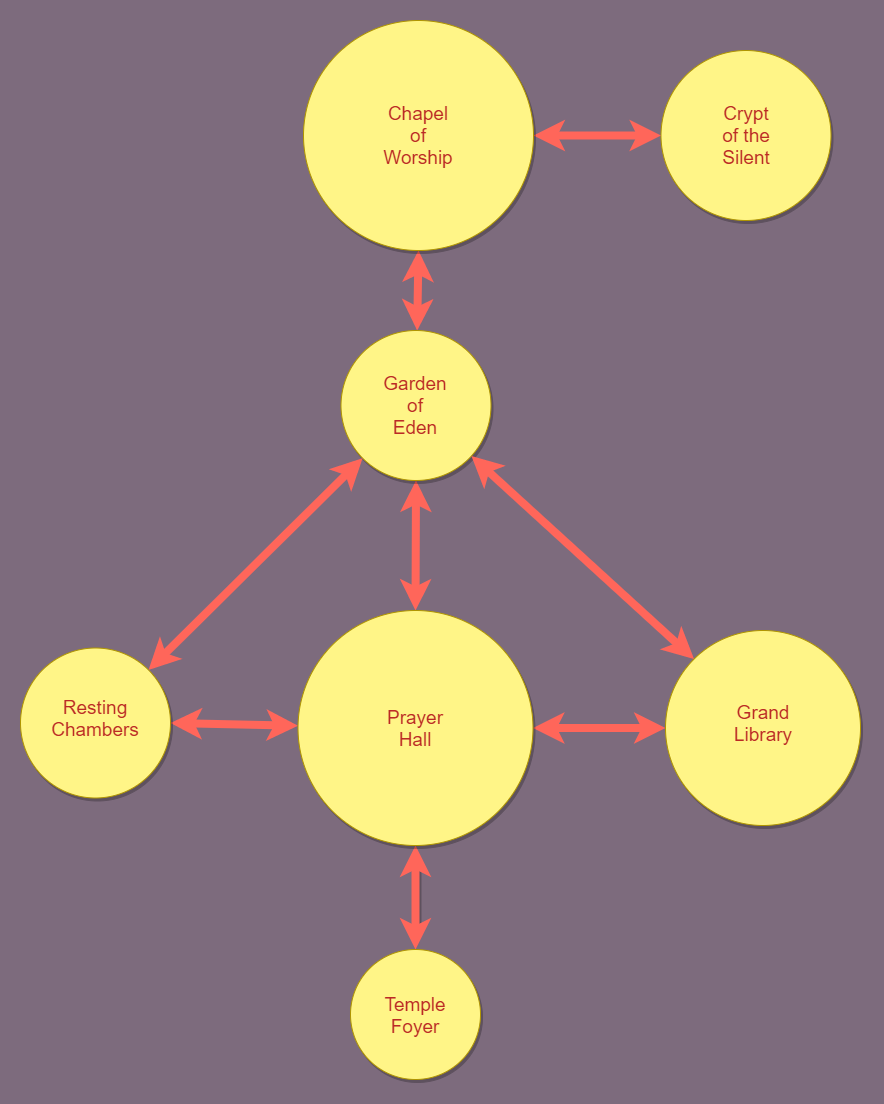

The diagram above was exported from draw.io. Its source (the exported page's mxGraphModel, read from the mxfile embedded in the PNG):
<mxGraphModel dx="1221" dy="681" grid="1" gridSize="10" guides="1" tooltips="1" connect="1" arrows="1" fold="1" page="1" pageScale="1" pageWidth="850" pageHeight="1100" background="#7D6B7D" math="0" shadow="0">
  <root>
    <mxCell id="0" />
    <mxCell id="1" parent="0" />
    <mxCell id="UO9odQrRgvHU1sDsZ_od-5" style="edgeStyle=orthogonalEdgeStyle;rounded=0;orthogonalLoop=1;jettySize=auto;html=1;entryX=0.5;entryY=1;entryDx=0;entryDy=0;strokeColor=#FF665A;strokeWidth=8;shadow=1;sketch=0;startArrow=classic;startFill=1;" parent="1" source="etXC-PnhKvMYawUPqMZe-1" target="etXC-PnhKvMYawUPqMZe-2" edge="1">
      <mxGeometry relative="1" as="geometry" />
    </mxCell>
    <mxCell id="etXC-PnhKvMYawUPqMZe-1" value="" style="ellipse;whiteSpace=wrap;html=1;aspect=fixed;fillColor=#FFF587;strokeColor=#B09500;fontColor=#000000;shadow=1;" parent="1" vertex="1">
      <mxGeometry x="370" y="949" width="130" height="130" as="geometry" />
    </mxCell>
    <mxCell id="rp4dnEvtffLv3L8gbGRQ-1" style="rounded=0;orthogonalLoop=1;jettySize=auto;html=1;entryX=1;entryY=0.5;entryDx=0;entryDy=0;strokeWidth=8;strokeColor=#FF665A;startArrow=classic;startFill=1;" edge="1" parent="1" source="etXC-PnhKvMYawUPqMZe-2" target="etXC-PnhKvMYawUPqMZe-14">
      <mxGeometry relative="1" as="geometry" />
    </mxCell>
    <mxCell id="rp4dnEvtffLv3L8gbGRQ-2" style="edgeStyle=orthogonalEdgeStyle;rounded=0;orthogonalLoop=1;jettySize=auto;html=1;strokeColor=#FF665A;strokeWidth=8;startArrow=classic;startFill=1;" edge="1" parent="1" source="etXC-PnhKvMYawUPqMZe-2" target="UO9odQrRgvHU1sDsZ_od-1">
      <mxGeometry relative="1" as="geometry" />
    </mxCell>
    <mxCell id="rp4dnEvtffLv3L8gbGRQ-4" style="edgeStyle=none;rounded=0;orthogonalLoop=1;jettySize=auto;html=1;startArrow=classic;startFill=1;strokeColor=#FF665A;strokeWidth=8;" edge="1" parent="1" source="etXC-PnhKvMYawUPqMZe-2" target="etXC-PnhKvMYawUPqMZe-7">
      <mxGeometry relative="1" as="geometry" />
    </mxCell>
    <mxCell id="etXC-PnhKvMYawUPqMZe-2" value="" style="ellipse;whiteSpace=wrap;html=1;aspect=fixed;fillColor=#FFF587;strokeColor=#B09500;fontColor=#000000;sketch=0;shadow=1;" parent="1" vertex="1">
      <mxGeometry x="317.5" y="610" width="235" height="235" as="geometry" />
    </mxCell>
    <mxCell id="etXC-PnhKvMYawUPqMZe-4" value="&lt;font color=&quot;#bb2a25&quot;&gt;&lt;span style=&quot;font-size: 19px&quot;&gt;Temple Foyer&lt;/span&gt;&lt;/font&gt;" style="text;html=1;strokeColor=none;fillColor=none;align=center;verticalAlign=middle;whiteSpace=wrap;rounded=0;shadow=1;sketch=0;" parent="1" vertex="1">
      <mxGeometry x="405" y="1000" width="60" height="30" as="geometry" />
    </mxCell>
    <mxCell id="rp4dnEvtffLv3L8gbGRQ-7" style="edgeStyle=none;rounded=0;orthogonalLoop=1;jettySize=auto;html=1;entryX=0.5;entryY=1;entryDx=0;entryDy=0;startArrow=classic;startFill=1;strokeColor=#FF665A;strokeWidth=8;" edge="1" parent="1" source="etXC-PnhKvMYawUPqMZe-7" target="etXC-PnhKvMYawUPqMZe-11">
      <mxGeometry relative="1" as="geometry" />
    </mxCell>
    <mxCell id="etXC-PnhKvMYawUPqMZe-7" value="" style="ellipse;whiteSpace=wrap;html=1;aspect=fixed;fillColor=#FFF587;strokeColor=#B09500;fontColor=#000000;sketch=0;shadow=1;" parent="1" vertex="1">
      <mxGeometry x="360.5" y="330" width="150" height="150" as="geometry" />
    </mxCell>
    <mxCell id="etXC-PnhKvMYawUPqMZe-8" value="&lt;font color=&quot;#bb2a25&quot;&gt;&lt;span style=&quot;font-size: 19px&quot;&gt;Garden of Eden&lt;/span&gt;&lt;/font&gt;" style="text;html=1;strokeColor=none;fillColor=none;align=center;verticalAlign=middle;whiteSpace=wrap;rounded=0;shadow=1;sketch=0;" parent="1" vertex="1">
      <mxGeometry x="405.5" y="390" width="60" height="30" as="geometry" />
    </mxCell>
    <mxCell id="etXC-PnhKvMYawUPqMZe-9" value="" style="ellipse;whiteSpace=wrap;html=1;aspect=fixed;fillColor=#FFF587;strokeColor=#B09500;fontColor=#000000;sketch=0;shadow=1;" parent="1" vertex="1">
      <mxGeometry x="680.5" y="50" width="170" height="170" as="geometry" />
    </mxCell>
    <mxCell id="etXC-PnhKvMYawUPqMZe-10" value="&lt;font color=&quot;#bb2a25&quot;&gt;&lt;span style=&quot;font-size: 19px&quot;&gt;Crypt of the Silent&lt;/span&gt;&lt;/font&gt;" style="text;html=1;strokeColor=none;fillColor=none;align=center;verticalAlign=middle;whiteSpace=wrap;rounded=0;shadow=1;sketch=0;" parent="1" vertex="1">
      <mxGeometry x="735.5" y="120" width="60" height="30" as="geometry" />
    </mxCell>
    <mxCell id="rp4dnEvtffLv3L8gbGRQ-8" style="edgeStyle=none;rounded=0;orthogonalLoop=1;jettySize=auto;html=1;exitX=1;exitY=0.5;exitDx=0;exitDy=0;startArrow=classic;startFill=1;strokeColor=#FF665A;strokeWidth=8;" edge="1" parent="1" source="etXC-PnhKvMYawUPqMZe-11" target="etXC-PnhKvMYawUPqMZe-9">
      <mxGeometry relative="1" as="geometry" />
    </mxCell>
    <mxCell id="etXC-PnhKvMYawUPqMZe-11" value="" style="ellipse;whiteSpace=wrap;html=1;aspect=fixed;fillColor=#FFF587;strokeColor=#B09500;fontColor=#000000;sketch=0;shadow=1;" parent="1" vertex="1">
      <mxGeometry x="323" y="20" width="230" height="230" as="geometry" />
    </mxCell>
    <mxCell id="etXC-PnhKvMYawUPqMZe-12" value="&lt;font color=&quot;#bb2a25&quot;&gt;&lt;span style=&quot;font-size: 19px&quot;&gt;Chapel of Worship&lt;/span&gt;&lt;/font&gt;" style="text;html=1;strokeColor=none;fillColor=none;align=center;verticalAlign=middle;whiteSpace=wrap;rounded=0;shadow=1;sketch=0;" parent="1" vertex="1">
      <mxGeometry x="408" y="120" width="60" height="30" as="geometry" />
    </mxCell>
    <mxCell id="rp4dnEvtffLv3L8gbGRQ-6" style="edgeStyle=none;rounded=0;orthogonalLoop=1;jettySize=auto;html=1;exitX=1;exitY=0;exitDx=0;exitDy=0;startArrow=classic;startFill=1;strokeColor=#FF665A;strokeWidth=8;" edge="1" parent="1" source="etXC-PnhKvMYawUPqMZe-14" target="etXC-PnhKvMYawUPqMZe-7">
      <mxGeometry relative="1" as="geometry" />
    </mxCell>
    <mxCell id="etXC-PnhKvMYawUPqMZe-14" value="" style="ellipse;whiteSpace=wrap;html=1;aspect=fixed;fillColor=#FFF587;strokeColor=#B09500;fontColor=#000000;sketch=0;shadow=1;" parent="1" vertex="1">
      <mxGeometry x="40" y="647.5" width="150" height="150" as="geometry" />
    </mxCell>
    <mxCell id="etXC-PnhKvMYawUPqMZe-15" value="&lt;font color=&quot;#bb2a25&quot;&gt;&lt;span style=&quot;font-size: 19px&quot;&gt;Resting&lt;br&gt;Chambers&lt;br&gt;&lt;/span&gt;&lt;/font&gt;" style="text;html=1;strokeColor=none;fillColor=none;align=center;verticalAlign=middle;whiteSpace=wrap;rounded=0;shadow=1;sketch=0;" parent="1" vertex="1">
      <mxGeometry x="85" y="702.5" width="60" height="30" as="geometry" />
    </mxCell>
    <mxCell id="rp4dnEvtffLv3L8gbGRQ-5" style="edgeStyle=none;rounded=0;orthogonalLoop=1;jettySize=auto;html=1;exitX=0;exitY=0;exitDx=0;exitDy=0;startArrow=classic;startFill=1;strokeColor=#FF665A;strokeWidth=8;" edge="1" parent="1" source="UO9odQrRgvHU1sDsZ_od-1" target="etXC-PnhKvMYawUPqMZe-7">
      <mxGeometry relative="1" as="geometry" />
    </mxCell>
    <mxCell id="UO9odQrRgvHU1sDsZ_od-1" value="" style="ellipse;whiteSpace=wrap;html=1;aspect=fixed;fillColor=#FFF587;strokeColor=#B09500;fontColor=#000000;sketch=0;shadow=1;" parent="1" vertex="1">
      <mxGeometry x="685" y="630" width="195" height="195" as="geometry" />
    </mxCell>
    <mxCell id="UO9odQrRgvHU1sDsZ_od-2" value="&lt;font color=&quot;#bb2a25&quot;&gt;&lt;span style=&quot;font-size: 19px&quot;&gt;Prayer&lt;br&gt;Hall&lt;br&gt;&lt;/span&gt;&lt;/font&gt;" style="text;html=1;strokeColor=none;fillColor=none;align=center;verticalAlign=middle;whiteSpace=wrap;rounded=0;shadow=1;sketch=0;" parent="1" vertex="1">
      <mxGeometry x="405" y="712.5" width="60" height="30" as="geometry" />
    </mxCell>
    <mxCell id="UO9odQrRgvHU1sDsZ_od-4" value="&lt;font color=&quot;#bb2a25&quot;&gt;&lt;span style=&quot;font-size: 19px&quot;&gt;Grand&lt;br&gt;Library&lt;br&gt;&lt;/span&gt;&lt;/font&gt;" style="text;html=1;strokeColor=none;fillColor=none;align=center;verticalAlign=middle;whiteSpace=wrap;rounded=0;shadow=1;sketch=0;" parent="1" vertex="1">
      <mxGeometry x="752.5" y="707.5" width="60" height="30" as="geometry" />
    </mxCell>
  </root>
</mxGraphModel>